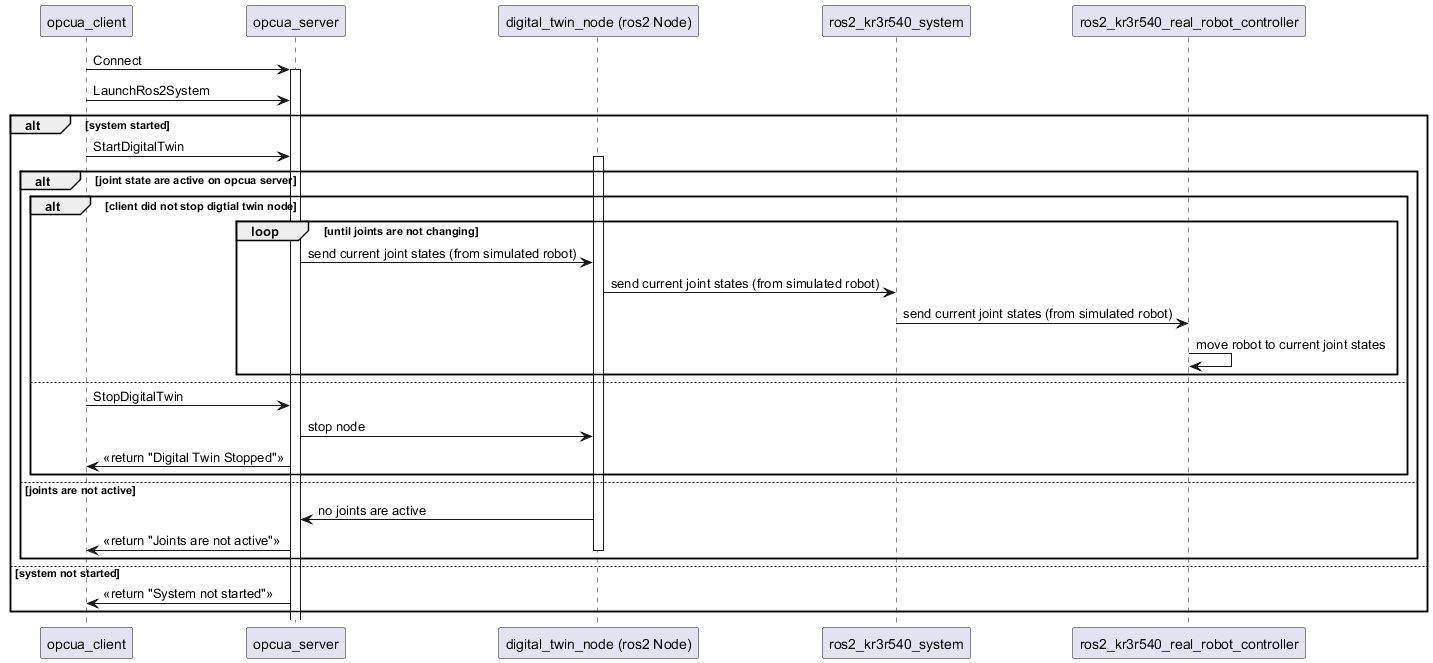

The diagram above was rendered by PlantUML. Its source (embedded in the PNG):
@startuml "Local Server Sequence Diagram - Start Digital Twin"

participant "opcua_client" as opcua_client  order 1
participant "opcua_server" as opcua_server order 2
participant "digital_twin_node (ros2 Node)" as digital_twin_node order 3
participant "ros2_kr3r540_system" as ros2_system order 4
participant "ros2_kr3r540_real_robot_controller" as ros2_real_robot_controller order 5

opcua_client -> opcua_server: Connect
activate opcua_server
opcua_client -> opcua_server: LaunchRos2System

alt system started 
    opcua_client -> opcua_server: StartDigitalTwin
    alt joint state are active on opcua server
        activate digital_twin_node
        alt client did not stop digtial twin node
        loop until joints are not changing
        opcua_server -> digital_twin_node: send current joint states (from simulated robot)
        digital_twin_node -> ros2_system: send current joint states (from simulated robot)
        ros2_system -> ros2_real_robot_controller: send current joint states (from simulated robot)
        ros2_real_robot_controller -> ros2_real_robot_controller: move robot to current joint states
        end
        else 
        opcua_client -> opcua_server: StopDigitalTwin
        opcua_server -> digital_twin_node: stop node
        opcua_server -> opcua_client: << return "Digital Twin Stopped">>
        end
        else joints are not active
            digital_twin_node -> opcua_server: no joints are active
            opcua_server -> opcua_client: << return "Joints are not active">>
            deactivate digital_twin_node
        end
else system not started
    opcua_server -> opcua_client: << return "System not started">>
end


@enduml